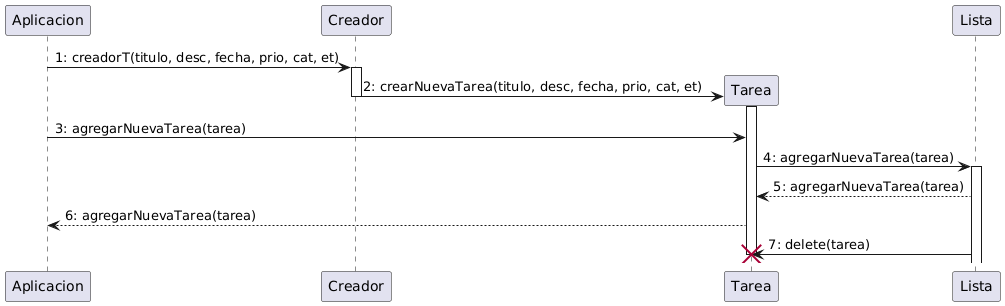

The diagram above was rendered by PlantUML. Its source (embedded in the PNG):
@startuml
Aplicacion -> Creador: 1: creadorT(titulo, desc, fecha, prio, cat, et)
activate Creador

create Tarea
Creador -> Tarea: 2: crearNuevaTarea(titulo, desc, fecha, prio, cat, et)

deactivate Creador

activate Tarea
Aplicacion -> Tarea: 3: agregarNuevaTarea(tarea)
Tarea -> Lista: 4: agregarNuevaTarea(tarea)

activate Lista
Tarea <-- Lista: 5: agregarNuevaTarea(tarea)
Aplicacion <-- Tarea: 6: agregarNuevaTarea(tarea)

Lista -> Tarea: 7: delete(tarea)
destroy Tarea
@enduml